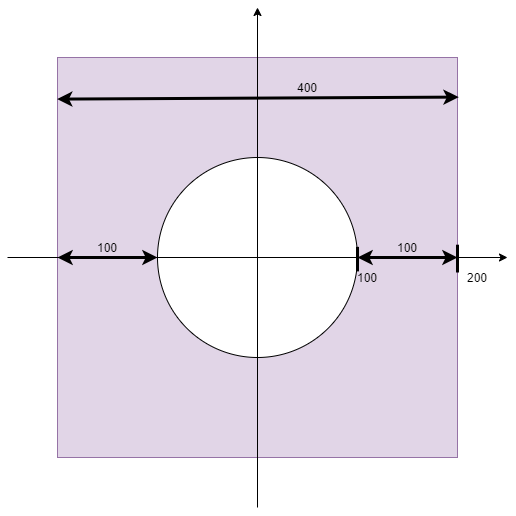

The diagram above was exported from draw.io. Its source (the exported page's mxGraphModel, read from the mxfile embedded in the PNG):
<mxGraphModel dx="2012" dy="1854" grid="1" gridSize="10" guides="1" tooltips="1" connect="1" arrows="1" fold="1" page="1" pageScale="1" pageWidth="827" pageHeight="1169" math="0" shadow="0">
  <root>
    <mxCell id="74TCvY9V6G3poZPkaYXK-0" />
    <mxCell id="74TCvY9V6G3poZPkaYXK-1" parent="74TCvY9V6G3poZPkaYXK-0" />
    <mxCell id="74TCvY9V6G3poZPkaYXK-2" value="" style="group" vertex="1" connectable="0" parent="74TCvY9V6G3poZPkaYXK-1">
      <mxGeometry x="-250" y="-250" width="500" height="500" as="geometry" />
    </mxCell>
    <mxCell id="74TCvY9V6G3poZPkaYXK-3" value="" style="rounded=0;whiteSpace=wrap;html=1;fillColor=#e1d5e7;strokeColor=#9673a6;" vertex="1" parent="74TCvY9V6G3poZPkaYXK-2">
      <mxGeometry x="50" y="50" width="400" height="400" as="geometry" />
    </mxCell>
    <mxCell id="74TCvY9V6G3poZPkaYXK-4" value="" style="ellipse;whiteSpace=wrap;html=1;aspect=fixed;" vertex="1" parent="74TCvY9V6G3poZPkaYXK-2">
      <mxGeometry x="150" y="150" width="200" height="200" as="geometry" />
    </mxCell>
    <mxCell id="74TCvY9V6G3poZPkaYXK-5" value="" style="endArrow=classic;html=1;" edge="1" parent="74TCvY9V6G3poZPkaYXK-2">
      <mxGeometry width="50" height="50" relative="1" as="geometry">
        <mxPoint x="250" y="500" as="sourcePoint" />
        <mxPoint x="250" as="targetPoint" />
      </mxGeometry>
    </mxCell>
    <mxCell id="74TCvY9V6G3poZPkaYXK-6" value="" style="endArrow=classic;html=1;" edge="1" parent="74TCvY9V6G3poZPkaYXK-2">
      <mxGeometry width="50" height="50" relative="1" as="geometry">
        <mxPoint y="250" as="sourcePoint" />
        <mxPoint x="500" y="250" as="targetPoint" />
      </mxGeometry>
    </mxCell>
    <mxCell id="74TCvY9V6G3poZPkaYXK-7" value="" style="endArrow=none;html=1;entryX=1;entryY=0.468;entryDx=0;entryDy=0;entryPerimeter=0;strokeWidth=3;" edge="1" parent="74TCvY9V6G3poZPkaYXK-2" target="74TCvY9V6G3poZPkaYXK-3">
      <mxGeometry width="50" height="50" relative="1" as="geometry">
        <mxPoint x="450" y="265" as="sourcePoint" />
        <mxPoint x="470" y="230" as="targetPoint" />
      </mxGeometry>
    </mxCell>
    <mxCell id="74TCvY9V6G3poZPkaYXK-8" value="200" style="text;html=1;strokeColor=none;fillColor=none;align=center;verticalAlign=middle;whiteSpace=wrap;rounded=0;" vertex="1" parent="74TCvY9V6G3poZPkaYXK-2">
      <mxGeometry x="450" y="260" width="40" height="20" as="geometry" />
    </mxCell>
    <mxCell id="74TCvY9V6G3poZPkaYXK-11" value="" style="endArrow=none;html=1;entryX=1;entryY=0.468;entryDx=0;entryDy=0;entryPerimeter=0;strokeWidth=3;" edge="1" parent="74TCvY9V6G3poZPkaYXK-2">
      <mxGeometry width="50" height="50" relative="1" as="geometry">
        <mxPoint x="350" y="263.9" as="sourcePoint" />
        <mxPoint x="350" y="239.36000000000013" as="targetPoint" />
      </mxGeometry>
    </mxCell>
    <mxCell id="74TCvY9V6G3poZPkaYXK-12" value="100" style="text;html=1;strokeColor=none;fillColor=none;align=center;verticalAlign=middle;whiteSpace=wrap;rounded=0;" vertex="1" parent="74TCvY9V6G3poZPkaYXK-2">
      <mxGeometry x="340" y="260" width="40" height="20" as="geometry" />
    </mxCell>
    <mxCell id="74TCvY9V6G3poZPkaYXK-14" value="" style="endArrow=classic;startArrow=classic;html=1;strokeWidth=3;exitX=-0.001;exitY=0.104;exitDx=0;exitDy=0;exitPerimeter=0;entryX=1.003;entryY=0.099;entryDx=0;entryDy=0;entryPerimeter=0;" edge="1" parent="74TCvY9V6G3poZPkaYXK-2" source="74TCvY9V6G3poZPkaYXK-3" target="74TCvY9V6G3poZPkaYXK-3">
      <mxGeometry width="50" height="50" relative="1" as="geometry">
        <mxPoint x="470" y="210" as="sourcePoint" />
        <mxPoint x="520" y="160" as="targetPoint" />
      </mxGeometry>
    </mxCell>
    <mxCell id="74TCvY9V6G3poZPkaYXK-15" value="400" style="text;html=1;strokeColor=none;fillColor=none;align=center;verticalAlign=middle;whiteSpace=wrap;rounded=0;" vertex="1" parent="74TCvY9V6G3poZPkaYXK-2">
      <mxGeometry x="280" y="70" width="40" height="20" as="geometry" />
    </mxCell>
    <mxCell id="74TCvY9V6G3poZPkaYXK-16" value="" style="endArrow=classic;startArrow=classic;html=1;strokeWidth=3;exitX=0;exitY=0.5;exitDx=0;exitDy=0;entryX=0;entryY=0.5;entryDx=0;entryDy=0;" edge="1" parent="74TCvY9V6G3poZPkaYXK-2" source="74TCvY9V6G3poZPkaYXK-3" target="74TCvY9V6G3poZPkaYXK-4">
      <mxGeometry width="50" height="50" relative="1" as="geometry">
        <mxPoint x="240" y="210" as="sourcePoint" />
        <mxPoint x="290" y="160" as="targetPoint" />
      </mxGeometry>
    </mxCell>
    <mxCell id="74TCvY9V6G3poZPkaYXK-17" value="100" style="text;html=1;strokeColor=none;fillColor=none;align=center;verticalAlign=middle;whiteSpace=wrap;rounded=0;" vertex="1" parent="74TCvY9V6G3poZPkaYXK-2">
      <mxGeometry x="80" y="230" width="40" height="20" as="geometry" />
    </mxCell>
    <mxCell id="74TCvY9V6G3poZPkaYXK-32" value="100" style="text;html=1;strokeColor=none;fillColor=none;align=center;verticalAlign=middle;whiteSpace=wrap;rounded=0;" vertex="1" parent="74TCvY9V6G3poZPkaYXK-2">
      <mxGeometry x="380" y="230" width="40" height="20" as="geometry" />
    </mxCell>
    <mxCell id="74TCvY9V6G3poZPkaYXK-18" value="" style="endArrow=classic;startArrow=classic;html=1;strokeWidth=3;exitX=0;exitY=0.5;exitDx=0;exitDy=0;entryX=0;entryY=0.5;entryDx=0;entryDy=0;" edge="1" parent="74TCvY9V6G3poZPkaYXK-1">
      <mxGeometry width="50" height="50" relative="1" as="geometry">
        <mxPoint x="100" as="sourcePoint" />
        <mxPoint x="200" as="targetPoint" />
      </mxGeometry>
    </mxCell>
  </root>
</mxGraphModel>